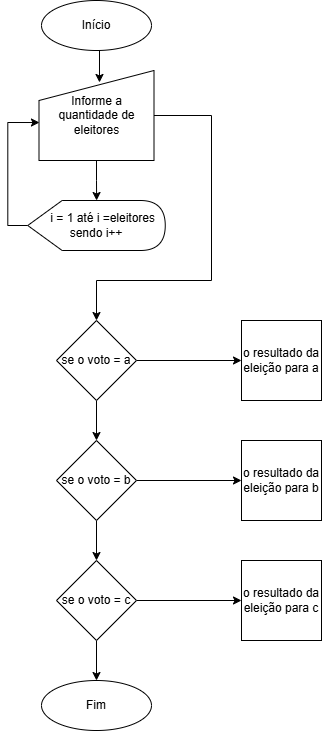

The diagram above was exported from draw.io. Its source (the exported page's mxGraphModel, read from the mxfile embedded in the PNG):
<mxGraphModel dx="1434" dy="780" grid="1" gridSize="10" guides="1" tooltips="1" connect="1" arrows="1" fold="1" page="1" pageScale="1" pageWidth="827" pageHeight="1169" math="0" shadow="0">
  <root>
    <mxCell id="0" />
    <mxCell id="1" parent="0" />
    <mxCell id="T7irKVHPE2pfUbFAdsHC-1" value="Início" style="ellipse;whiteSpace=wrap;html=1;" vertex="1" parent="1">
      <mxGeometry x="240" y="40" width="110" height="50" as="geometry" />
    </mxCell>
    <mxCell id="T7irKVHPE2pfUbFAdsHC-4" value="o resultado da eleição para a" style="whiteSpace=wrap;html=1;aspect=fixed;" vertex="1" parent="1">
      <mxGeometry x="440" y="360" width="80" height="80" as="geometry" />
    </mxCell>
    <mxCell id="T7irKVHPE2pfUbFAdsHC-18" style="edgeStyle=orthogonalEdgeStyle;rounded=0;orthogonalLoop=1;jettySize=auto;html=1;exitX=0.5;exitY=1;exitDx=0;exitDy=0;entryX=0.5;entryY=0;entryDx=0;entryDy=0;" edge="1" parent="1" source="T7irKVHPE2pfUbFAdsHC-5" target="T7irKVHPE2pfUbFAdsHC-9">
      <mxGeometry relative="1" as="geometry" />
    </mxCell>
    <mxCell id="T7irKVHPE2pfUbFAdsHC-22" style="edgeStyle=orthogonalEdgeStyle;rounded=0;orthogonalLoop=1;jettySize=auto;html=1;exitX=1;exitY=0.5;exitDx=0;exitDy=0;entryX=0;entryY=0.5;entryDx=0;entryDy=0;" edge="1" parent="1" source="T7irKVHPE2pfUbFAdsHC-5" target="T7irKVHPE2pfUbFAdsHC-4">
      <mxGeometry relative="1" as="geometry" />
    </mxCell>
    <mxCell id="T7irKVHPE2pfUbFAdsHC-5" value="se o voto = a" style="rhombus;whiteSpace=wrap;html=1;" vertex="1" parent="1">
      <mxGeometry x="255" y="360" width="80" height="80" as="geometry" />
    </mxCell>
    <mxCell id="T7irKVHPE2pfUbFAdsHC-16" style="edgeStyle=orthogonalEdgeStyle;rounded=0;orthogonalLoop=1;jettySize=auto;html=1;exitX=0.5;exitY=1;exitDx=0;exitDy=0;" edge="1" parent="1" source="T7irKVHPE2pfUbFAdsHC-6" target="T7irKVHPE2pfUbFAdsHC-7">
      <mxGeometry relative="1" as="geometry" />
    </mxCell>
    <mxCell id="T7irKVHPE2pfUbFAdsHC-17" style="edgeStyle=orthogonalEdgeStyle;rounded=0;orthogonalLoop=1;jettySize=auto;html=1;exitX=1;exitY=0.5;exitDx=0;exitDy=0;entryX=0.5;entryY=0;entryDx=0;entryDy=0;" edge="1" parent="1" source="T7irKVHPE2pfUbFAdsHC-6" target="T7irKVHPE2pfUbFAdsHC-5">
      <mxGeometry relative="1" as="geometry">
        <Array as="points">
          <mxPoint x="410" y="155" />
          <mxPoint x="410" y="320" />
          <mxPoint x="295" y="320" />
        </Array>
      </mxGeometry>
    </mxCell>
    <mxCell id="T7irKVHPE2pfUbFAdsHC-6" value="Informe a quantidade de eleitores" style="shape=manualInput;whiteSpace=wrap;html=1;" vertex="1" parent="1">
      <mxGeometry x="237.5" y="110" width="115" height="90" as="geometry" />
    </mxCell>
    <mxCell id="T7irKVHPE2pfUbFAdsHC-7" value="&amp;nbsp; &amp;nbsp; i = 1 até i =eleitores sendo i++" style="shape=display;whiteSpace=wrap;html=1;" vertex="1" parent="1">
      <mxGeometry x="226.25" y="240" width="137.5" height="50" as="geometry" />
    </mxCell>
    <mxCell id="T7irKVHPE2pfUbFAdsHC-20" style="edgeStyle=orthogonalEdgeStyle;rounded=0;orthogonalLoop=1;jettySize=auto;html=1;exitX=1;exitY=0.5;exitDx=0;exitDy=0;entryX=0;entryY=0.5;entryDx=0;entryDy=0;" edge="1" parent="1" source="T7irKVHPE2pfUbFAdsHC-8" target="T7irKVHPE2pfUbFAdsHC-11">
      <mxGeometry relative="1" as="geometry" />
    </mxCell>
    <mxCell id="T7irKVHPE2pfUbFAdsHC-24" style="edgeStyle=orthogonalEdgeStyle;rounded=0;orthogonalLoop=1;jettySize=auto;html=1;exitX=0.5;exitY=1;exitDx=0;exitDy=0;entryX=0.5;entryY=0;entryDx=0;entryDy=0;" edge="1" parent="1" source="T7irKVHPE2pfUbFAdsHC-8" target="T7irKVHPE2pfUbFAdsHC-23">
      <mxGeometry relative="1" as="geometry" />
    </mxCell>
    <mxCell id="T7irKVHPE2pfUbFAdsHC-8" value="se o voto = c" style="rhombus;whiteSpace=wrap;html=1;" vertex="1" parent="1">
      <mxGeometry x="255" y="600" width="80" height="80" as="geometry" />
    </mxCell>
    <mxCell id="T7irKVHPE2pfUbFAdsHC-19" style="edgeStyle=orthogonalEdgeStyle;rounded=0;orthogonalLoop=1;jettySize=auto;html=1;exitX=0.5;exitY=1;exitDx=0;exitDy=0;entryX=0.5;entryY=0;entryDx=0;entryDy=0;" edge="1" parent="1" source="T7irKVHPE2pfUbFAdsHC-9" target="T7irKVHPE2pfUbFAdsHC-8">
      <mxGeometry relative="1" as="geometry" />
    </mxCell>
    <mxCell id="T7irKVHPE2pfUbFAdsHC-21" style="edgeStyle=orthogonalEdgeStyle;rounded=0;orthogonalLoop=1;jettySize=auto;html=1;exitX=1;exitY=0.5;exitDx=0;exitDy=0;" edge="1" parent="1" source="T7irKVHPE2pfUbFAdsHC-9" target="T7irKVHPE2pfUbFAdsHC-12">
      <mxGeometry relative="1" as="geometry" />
    </mxCell>
    <mxCell id="T7irKVHPE2pfUbFAdsHC-9" value="se o voto = b" style="rhombus;whiteSpace=wrap;html=1;" vertex="1" parent="1">
      <mxGeometry x="255" y="480" width="80" height="80" as="geometry" />
    </mxCell>
    <mxCell id="T7irKVHPE2pfUbFAdsHC-11" value="o resultado da eleição para c" style="whiteSpace=wrap;html=1;aspect=fixed;" vertex="1" parent="1">
      <mxGeometry x="440" y="600" width="80" height="80" as="geometry" />
    </mxCell>
    <mxCell id="T7irKVHPE2pfUbFAdsHC-12" value="o resultado da eleição para b" style="whiteSpace=wrap;html=1;aspect=fixed;" vertex="1" parent="1">
      <mxGeometry x="440" y="480" width="80" height="80" as="geometry" />
    </mxCell>
    <mxCell id="T7irKVHPE2pfUbFAdsHC-14" style="edgeStyle=orthogonalEdgeStyle;rounded=0;orthogonalLoop=1;jettySize=auto;html=1;exitX=0;exitY=0.5;exitDx=0;exitDy=0;exitPerimeter=0;entryX=0.004;entryY=0.578;entryDx=0;entryDy=0;entryPerimeter=0;" edge="1" parent="1" source="T7irKVHPE2pfUbFAdsHC-7" target="T7irKVHPE2pfUbFAdsHC-6">
      <mxGeometry relative="1" as="geometry" />
    </mxCell>
    <mxCell id="T7irKVHPE2pfUbFAdsHC-15" style="edgeStyle=orthogonalEdgeStyle;rounded=0;orthogonalLoop=1;jettySize=auto;html=1;exitX=0.5;exitY=1;exitDx=0;exitDy=0;entryX=0.526;entryY=0.133;entryDx=0;entryDy=0;entryPerimeter=0;" edge="1" parent="1" source="T7irKVHPE2pfUbFAdsHC-1" target="T7irKVHPE2pfUbFAdsHC-6">
      <mxGeometry relative="1" as="geometry" />
    </mxCell>
    <mxCell id="T7irKVHPE2pfUbFAdsHC-23" value="Fim" style="ellipse;whiteSpace=wrap;html=1;" vertex="1" parent="1">
      <mxGeometry x="240" y="720" width="110" height="50" as="geometry" />
    </mxCell>
  </root>
</mxGraphModel>